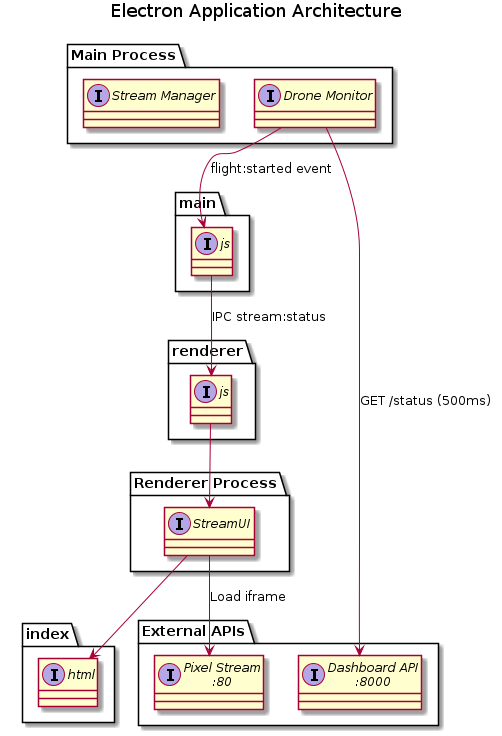

The diagram above was rendered by PlantUML. Its source (embedded in the PNG):
@startuml Electron_App_IPC
title Electron Application Architecture

package "Main Process" {
  interface "main.js"
  interface "Drone Monitor"
  interface "Stream Manager"
}

package "Renderer Process" {
  interface "renderer.js"
  interface "StreamUI"
  interface "index.html"
}

package "External APIs" {
  interface "Dashboard API\n:8000"
  interface "Pixel Stream\n:80"
}

"Drone Monitor" --> "Dashboard API\n:8000": GET /status (500ms)
"Drone Monitor" --> "main.js": flight:started event
"main.js" --> "renderer.js": IPC stream:status
"renderer.js" --> "StreamUI"
"StreamUI" --> "index.html"
"StreamUI" --> "Pixel Stream\n:80": Load iframe

@enduml